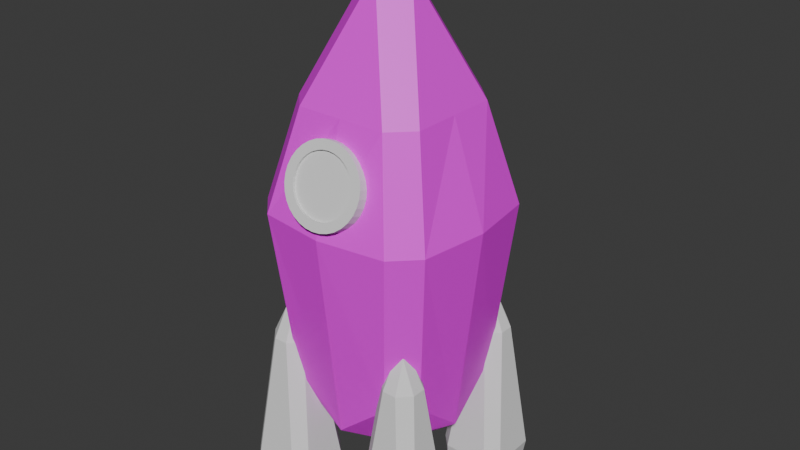 # Source: capsule.blend  (saved by Blender 4.1.24; exported with 4.5.12 LTS)
import bpy
from mathutils import Matrix  # noqa: F401  (used for matrix-valued properties, if any)

bpy.ops.wm.read_factory_settings(use_empty=True)
scene = bpy.context.scene
scene.name = 'Scene'

# ---- collections
col_collection = bpy.data.collections.new('Collection'); scene.collection.children.link(col_collection)

# ---- images (referenced by path relative to the original .blend; pixels are not part of the script)
import os
ASSET_DIR = os.environ.get("B2B_ASSET_DIR", "")  # directory of the original .blend (textures are referenced by path, not embedded)
HERE = os.path.dirname(os.path.abspath(__file__))  # packed textures are extracted next to this script under _unpacked/

def load_image(name, relpath, width, height, colorspace="sRGB"):
    """Load a texture the original file referenced (path relative to the .blend, or extracted next to this script)."""
    p = next((c for c in (os.path.join(HERE, relpath), os.path.join(ASSET_DIR, relpath)) if relpath and os.path.exists(c)), "")
    if p:
        img = bpy.data.images.load(p, check_existing=True)
        img.name = name
    else:  # same state as the original file: an image datablock whose file is absent (Cycles renders it pink)
        img = bpy.data.images.new(name, width, height)
        img.source = "FILE"
        img.filepath = "//" + (relpath or name)
    img.colorspace_settings.name = colorspace
    return img
img_cube_base_color = load_image('Cube Base Color', 'spaceRocketMain.png', 1024, 1024, 'sRGB')

# ---- materials (node trees are filled in below, after node groups)
mat_material = bpy.data.materials.new('Material')
mat_material.use_transparent_shadow = False

# ---- material node trees
mat_material.use_nodes = True; mat_material.node_tree.nodes.clear()
_N = mat_material.node_tree.nodes; _L = mat_material.node_tree.links
n0 = _N.new('ShaderNodeBsdfPrincipled'); n0.name = 'Principled BSDF'; n0.location = (10, 300)
n1 = _N.new('ShaderNodeOutputMaterial'); n1.name = 'Material Output'; n1.location = (300, 300)
n2 = _N.new('ShaderNodeTexImage'); n2.name = 'Image Texture'; n2.location = (-280, 280)
n2.image = img_cube_base_color
_L.new(n0.outputs[0], n1.inputs[0])
_L.new(n2.outputs[0], n0.inputs[0])
n1.is_active_output = True

# ---- world
world_world = bpy.data.worlds.new('World'); scene.world = world_world
world_world.use_nodes = True; world_world.node_tree.nodes.clear()
_N = world_world.node_tree.nodes; _L = world_world.node_tree.links
n0 = _N.new('ShaderNodeOutputWorld'); n0.name = 'World Output'; n0.location = (300, 300)
n1 = _N.new('ShaderNodeBackground'); n1.name = 'Background'; n1.location = (10, 300)
n1.inputs[0].default_value = (0.05088, 0.05088, 0.05088, 1.0)
_L.new(n1.outputs[0], n0.inputs[0])
n0.is_active_output = True
world_world.color = (0.05088, 0.05088, 0.05088)
world_world.use_sun_shadow = False
world_world.sun_shadow_jitter_overblur = 0.0

# ---- meshes
me_cube_001 = bpy.data.meshes.new('Cube.001')
me_cube_001.from_pydata([(-0.7326, -0.7326, -0.3681), (-0.8795, -0.8795, 1.37), (-0.7326, 0.7326, -0.3681), (-0.8795, 0.8795, 1.37), (0.7326, -0.7326, -0.3681), (0.8795, -0.8795, 1.37), (0.7326, 0.7326, -0.3681), (0.8795, 0.8795, 1.37), (-0.6684, -0.6684, 2.359), (-0.6684, 0.6684, 2.359), (0.6684, 0.6684, 2.359), (0.6684, -0.6684, 2.359), (-0.2725, -0.2725, 3.324), (-0.2725, 0.2725, 3.324), (0.2725, 0.2725, 3.324), (0.2725, -0.2725, 3.324), (-0.2063, -0.2063, 3.82), (-0.2063, 0.2063, 3.82), (0.2063, 0.2063, 3.82), (0.2063, -0.2063, 3.82), (-0.7326, 0.0, -1.0), (-1.0, 0.0, 1.37), (0.7326, 0.0, -1.0), (1.0, 0.0, 1.37), (-0.6684, 0.0, 2.359), (0.6684, 0.0, 2.359), (-0.2725, 0.0, 3.324), (0.2725, 0.0, 3.324), (-0.2063, 0.0, 3.82), (0.2063, 0.0, 3.82), (0.0, 0.7326, -1.0), (0.0, 1.0, 1.37), (0.0, -0.7326, -1.0), (0.0, -1.0, 1.37), (0.0, 0.6684, 2.359), (0.0, -0.6684, 2.359), (0.0, 0.2725, 3.324), (0.0, -0.2725, 3.324), (0.0, 0.2063, 3.82), (0.0, -0.2063, 3.82), (0.0, 0.0, 3.82), (0.0, 0.0, -1.0)], [], [(20, 21, 3, 2), (30, 31, 7, 6), (22, 23, 5, 4), (32, 33, 1, 0), (41, 22, 4, 32), (31, 3, 9, 34), (25, 10, 14, 27), (23, 7, 10, 25), (21, 1, 8, 24), (33, 5, 11, 35), (26, 12, 16, 28), (24, 8, 12, 26), (35, 11, 15, 37), (34, 9, 13, 36), (40, 28, 16, 39), (37, 15, 19, 39), (36, 13, 17, 38), (27, 14, 18, 29), (15, 27, 29, 19), (38, 17, 28, 40), (9, 24, 26, 13), (13, 26, 28, 17), (3, 21, 24, 9), (5, 23, 25, 11), (11, 25, 27, 15), (30, 6, 22, 41), (6, 7, 23, 22), (0, 1, 21, 20), (2, 30, 41, 20), (18, 38, 40, 29), (14, 36, 38, 18), (12, 37, 39, 16), (29, 40, 39, 19), (10, 34, 36, 14), (8, 35, 37, 12), (1, 33, 35, 8), (7, 31, 34, 10), (20, 41, 32, 0), (4, 5, 33, 32), (2, 3, 31, 30)])
_uv = me_cube_001.uv_layers.new(name='UVMap')
_uv.uv.foreach_set('vector', [0.1013, 0.3555, 0.08784, 0.2015, 0.1469, 0.1949, 0.1469, 0.3093, 0.2767, 0.3555, 0.2633, 0.2015, 0.3224, 0.1949, 0.3224, 0.3093, 0.4521, 0.3555, 0.4387, 0.2015, 0.4978, 0.1949, 0.4978, 0.3093, 0.6275, 0.3555, 0.6141, 0.2015, 0.6732, 0.1949, 0.6732, 0.3093, 0.7926, 0.2884, 0.7926, 0.3344, 0.7302, 0.3272, 0.7471, 0.2956, 0.2633, 0.2015, 0.2039, 0.2052, 0.2122, 0.1359, 0.2572, 0.132, 0.4326, 0.132, 0.3876, 0.1359, 0.4083, 0.06499, 0.4267, 0.0634, 0.4387, 0.2015, 0.3794, 0.2052, 0.3876, 0.1359, 0.4326, 0.132, 0.08784, 0.2015, 0.0285, 0.2052, 0.03679, 0.1359, 0.08179, 0.132, 0.6141, 0.2015, 0.5548, 0.2052, 0.5631, 0.1359, 0.6081, 0.132, 0.07581, 0.0634, 0.05746, 0.06499, 0.05899, 0.03092, 0.07287, 0.02971, 0.08179, 0.132, 0.03679, 0.1359, 0.05746, 0.06499, 0.07581, 0.0634, 0.6081, 0.132, 0.5631, 0.1359, 0.5838, 0.06499, 0.6021, 0.0634, 0.2572, 0.132, 0.2122, 0.1359, 0.2329, 0.06499, 0.2512, 0.0634, 0.04244, 0.9088, 0.0285, 0.9088, 0.0285, 0.8949, 0.04244, 0.8949, 0.6021, 0.0634, 0.5838, 0.06499, 0.5853, 0.03092, 0.5992, 0.02971, 0.2512, 0.0634, 0.2329, 0.06499, 0.2344, 0.03092, 0.2483, 0.02971, 0.4267, 0.0634, 0.4083, 0.06499, 0.4098, 0.03092, 0.4237, 0.02971, 0.445, 0.0618, 0.4267, 0.0634, 0.4237, 0.02971, 0.4376, 0.0285, 0.04244, 0.9228, 0.0285, 0.9228, 0.0285, 0.9088, 0.04244, 0.9088, 0.1268, 0.1281, 0.08179, 0.132, 0.07581, 0.0634, 0.09415, 0.0618, 0.09415, 0.0618, 0.07581, 0.0634, 0.07287, 0.02971, 0.08676, 0.0285, 0.1469, 0.1949, 0.08784, 0.2015, 0.08179, 0.132, 0.1268, 0.1281, 0.4978, 0.1949, 0.4387, 0.2015, 0.4326, 0.132, 0.4776, 0.1281, 0.4776, 0.1281, 0.4326, 0.132, 0.4267, 0.0634, 0.445, 0.0618, 0.8381, 0.2811, 0.8211, 0.3127, 0.7926, 0.3344, 0.7926, 0.2884, 0.3991, 0.3179, 0.3794, 0.2052, 0.4387, 0.2015, 0.4521, 0.3555, 0.04828, 0.3179, 0.0285, 0.2052, 0.08784, 0.2015, 0.1013, 0.3555, 0.8211, 0.2207, 0.8381, 0.2811, 0.7926, 0.2884, 0.7926, 0.2423, 0.05638, 0.9228, 0.04244, 0.9228, 0.04244, 0.9088, 0.05638, 0.9088, 0.2696, 0.0618, 0.2512, 0.0634, 0.2483, 0.02971, 0.2622, 0.0285, 0.6204, 0.0618, 0.6021, 0.0634, 0.5992, 0.02971, 0.613, 0.0285, 0.05638, 0.9088, 0.04244, 0.9088, 0.04244, 0.8949, 0.05638, 0.8949, 0.3022, 0.1281, 0.2572, 0.132, 0.2512, 0.0634, 0.2696, 0.0618, 0.6531, 0.1281, 0.6081, 0.132, 0.6021, 0.0634, 0.6204, 0.0618, 0.6732, 0.1949, 0.6141, 0.2015, 0.6081, 0.132, 0.6531, 0.1281, 0.3224, 0.1949, 0.2633, 0.2015, 0.2572, 0.132, 0.3022, 0.1281, 0.7926, 0.2423, 0.7926, 0.2884, 0.7471, 0.2956, 0.7302, 0.2351, 0.5746, 0.3179, 0.5548, 0.2052, 0.6141, 0.2015, 0.6275, 0.3555, 0.2237, 0.3179, 0.2039, 0.2052, 0.2633, 0.2015, 0.2767, 0.3555])
me_cube_001.materials.append(mat_material)
me_cube_001.update()
me_cube_003 = bpy.data.meshes.new('Cube.003')
me_cube_003.from_pydata([(-1.363, -1.363, -1.0), (-0.5524, -0.5524, 1.459), (-1.363, 1.363, -1.0), (-0.5524, 0.5524, 1.459), (1.363, -1.363, -1.0), (0.5524, -0.5524, 1.459), (1.363, 1.363, -1.0), (0.5524, 0.5524, 1.459)], [], [(0, 1, 3, 2), (2, 3, 7, 6), (6, 7, 5, 4), (4, 5, 1, 0), (2, 6, 4, 0), (7, 3, 1, 5)])
_uv = me_cube_003.uv_layers.new(name='UVMap')
_uv.uv.foreach_set('vector', [0.2035, 0.8379, 0.0285, 0.7831, 0.0285, 0.7085, 0.2035, 0.6537, 0.4447, 0.5967, 0.2697, 0.5419, 0.2697, 0.4672, 0.4447, 0.4125, 0.4354, 0.8379, 0.2605, 0.7831, 0.2605, 0.7085, 0.4354, 0.6537, 0.6766, 0.5967, 0.5017, 0.5419, 0.5017, 0.4672, 0.6766, 0.4125, 0.2127, 0.5967, 0.0285, 0.5967, 0.0285, 0.4125, 0.2127, 0.4125, 0.7271, 0.9198, 0.6524, 0.9198, 0.6524, 0.8452, 0.7271, 0.8452])
me_cube_003.update()
me_cylinder = bpy.data.meshes.new('Cylinder')
me_cylinder.from_pydata([(0.0, 1.0, -1.0), (-1.466e-09, 0.7656, 1.0), (0.1951, 0.9808, -1.0), (0.1494, 0.7509, 1.0), (0.3827, 0.9239, -1.0), (0.293, 0.7074, 1.0), (0.5556, 0.8315, -1.0), (0.4254, 0.6366, 1.0), (0.7071, 0.7071, -1.0), (0.5414, 0.5414, 1.0), (0.8315, 0.5556, -1.0), (0.6366, 0.4254, 1.0), (0.9239, 0.3827, -1.0), (0.7074, 0.293, 1.0), (0.9808, 0.1951, -1.0), (0.7509, 0.1494, 1.0), (1.0, 0.0, -1.0), (0.7656, 4.211e-08, 1.0), (0.9808, -0.1951, -1.0), (0.7509, -0.1494, 1.0), (0.9239, -0.3827, -1.0), (0.7074, -0.293, 1.0), (0.8315, -0.5556, -1.0), (0.6366, -0.4254, 1.0), (0.7071, -0.7071, -1.0), (0.5414, -0.5414, 1.0), (0.5556, -0.8315, -1.0), (0.4254, -0.6366, 1.0), (0.3827, -0.9239, -1.0), (0.293, -0.7074, 1.0), (0.1951, -0.9808, -1.0), (0.1494, -0.7509, 1.0), (0.0, -1.0, -1.0), (-1.466e-09, -0.7656, 1.0), (-0.1951, -0.9808, -1.0), (-0.1494, -0.7509, 1.0), (-0.3827, -0.9239, -1.0), (-0.293, -0.7074, 1.0), (-0.5556, -0.8315, -1.0), (-0.4254, -0.6366, 1.0), (-0.7071, -0.7071, -1.0), (-0.5414, -0.5414, 1.0), (-0.8315, -0.5556, -1.0), (-0.6366, -0.4254, 1.0), (-0.9239, -0.3827, -1.0), (-0.7074, -0.293, 1.0), (-0.9808, -0.1951, -1.0), (-0.7509, -0.1494, 1.0), (-1.0, 0.0, -1.0), (-0.7656, 4.285e-08, 1.0), (-0.9808, 0.1951, -1.0), (-0.7509, 0.1494, 1.0), (-0.9239, 0.3827, -1.0), (-0.7074, 0.293, 1.0), (-0.8315, 0.5556, -1.0), (-0.6366, 0.4254, 1.0), (-0.7071, 0.7071, -1.0), (-0.5414, 0.5414, 1.0), (-0.5556, 0.8315, -1.0), (-0.4254, 0.6366, 1.0), (-0.3827, 0.9239, -1.0), (-0.293, 0.7074, 1.0), (-0.1951, 0.9808, -1.0), (-0.1494, 0.7509, 1.0), (0.1951, 0.9808, 1.0), (0.0, 1.0, 1.0), (0.3827, 0.9239, 1.0), (0.5556, 0.8315, 1.0), (0.7071, 0.7071, 1.0), (0.8315, 0.5556, 1.0), (0.9239, 0.3827, 1.0), (0.9808, 0.1951, 1.0), (1.0, 0.0, 1.0), (0.9808, -0.1951, 1.0), (0.9239, -0.3827, 1.0), (0.8315, -0.5556, 1.0), (0.7071, -0.7071, 1.0), (0.5556, -0.8315, 1.0), (0.3827, -0.9239, 1.0), (0.1951, -0.9808, 1.0), (0.0, -1.0, 1.0), (-0.1951, -0.9808, 1.0), (-0.3827, -0.9239, 1.0), (-0.5556, -0.8315, 1.0), (-0.7071, -0.7071, 1.0), (-0.8315, -0.5556, 1.0), (-0.9239, -0.3827, 1.0), (-0.9808, -0.1951, 1.0), (-1.0, 0.0, 1.0), (-0.9808, 0.1951, 1.0), (-0.9239, 0.3827, 1.0), (-0.8315, 0.5556, 1.0), (-0.7071, 0.7071, 1.0), (-0.5556, 0.8315, 1.0), (-0.3827, 0.9239, 1.0), (-0.1951, 0.9808, 1.0), (0.1494, 0.7509, 0.8012), (-3.249e-11, 0.7656, 0.8012), (0.293, 0.7074, 0.8012), (0.4254, 0.6366, 0.8012), (0.5414, 0.5414, 0.8012), (0.6366, 0.4254, 0.8012), (0.7074, 0.293, 0.8012), (0.7509, 0.1494, 0.8012), (0.7656, 4.211e-08, 0.8012), (0.7509, -0.1494, 0.8012), (0.7074, -0.293, 0.8012), (0.6366, -0.4254, 0.8012), (0.5414, -0.5414, 0.8012), (0.4254, -0.6366, 0.8012), (0.293, -0.7074, 0.8012), (0.1494, -0.7509, 0.8012), (-3.249e-11, -0.7656, 0.8012), (-0.1494, -0.7509, 0.8012), (-0.293, -0.7074, 0.8012), (-0.4254, -0.6366, 0.8012), (-0.5414, -0.5414, 0.8012), (-0.6366, -0.4254, 0.8012), (-0.7074, -0.293, 0.8012), (-0.7509, -0.1494, 0.8012), (-0.7656, 4.285e-08, 0.8012), (-0.7509, 0.1494, 0.8012), (-0.7074, 0.293, 0.8012), (-0.6366, 0.4254, 0.8012), (-0.5414, 0.5414, 0.8012), (-0.4254, 0.6366, 0.8012), (-0.293, 0.7074, 0.8012), (-0.1494, 0.7509, 0.8012)], [], [(0, 65, 64, 2), (2, 64, 66, 4), (4, 66, 67, 6), (6, 67, 68, 8), (8, 68, 69, 10), (10, 69, 70, 12), (12, 70, 71, 14), (14, 71, 72, 16), (16, 72, 73, 18), (18, 73, 74, 20), (20, 74, 75, 22), (22, 75, 76, 24), (24, 76, 77, 26), (26, 77, 78, 28), (28, 78, 79, 30), (30, 79, 80, 32), (32, 80, 81, 34), (34, 81, 82, 36), (36, 82, 83, 38), (38, 83, 84, 40), (40, 84, 85, 42), (42, 85, 86, 44), (44, 86, 87, 46), (46, 87, 88, 48), (48, 88, 89, 50), (50, 89, 90, 52), (52, 90, 91, 54), (54, 91, 92, 56), (56, 92, 93, 58), (58, 93, 94, 60), (61, 59, 125, 126), (60, 94, 95, 62), (62, 95, 65, 0), (0, 2, 4, 6, 8, 10, 12, 14, 16, 18, 20, 22, 24, 26, 28, 30, 32, 34, 36, 38, 40, 42, 44, 46, 48, 50, 52, 54, 56, 58, 60, 62), (1, 3, 64, 65), (3, 5, 66, 64), (5, 7, 67, 66), (7, 9, 68, 67), (9, 11, 69, 68), (11, 13, 70, 69), (13, 15, 71, 70), (15, 17, 72, 71), (17, 19, 73, 72), (19, 21, 74, 73), (21, 23, 75, 74), (23, 25, 76, 75), (25, 27, 77, 76), (27, 29, 78, 77), (29, 31, 79, 78), (31, 33, 80, 79), (33, 35, 81, 80), (35, 37, 82, 81), (37, 39, 83, 82), (39, 41, 84, 83), (41, 43, 85, 84), (43, 45, 86, 85), (45, 47, 87, 86), (47, 49, 88, 87), (49, 51, 89, 88), (51, 53, 90, 89), (53, 55, 91, 90), (55, 57, 92, 91), (57, 59, 93, 92), (59, 61, 94, 93), (61, 63, 95, 94), (63, 1, 65, 95), (96, 97, 127, 126, 125, 124, 123, 122, 121, 120, 119, 118, 117, 116, 115, 114, 113, 112, 111, 110, 109, 108, 107, 106, 105, 104, 103, 102, 101, 100, 99, 98), (35, 33, 112, 113), (9, 7, 99, 100), (63, 61, 126, 127), (37, 35, 113, 114), (11, 9, 100, 101), (1, 63, 127, 97), (39, 37, 114, 115), (13, 11, 101, 102), (41, 39, 115, 116), (15, 13, 102, 103), (43, 41, 116, 117), (17, 15, 103, 104), (45, 43, 117, 118), (19, 17, 104, 105), (47, 45, 118, 119), (21, 19, 105, 106), (49, 47, 119, 120), (23, 21, 106, 107), (51, 49, 120, 121), (25, 23, 107, 108), (53, 51, 121, 122), (27, 25, 108, 109), (55, 53, 122, 123), (29, 27, 109, 110), (3, 1, 97, 96), (57, 55, 123, 124), (31, 29, 110, 111), (5, 3, 96, 98), (59, 57, 124, 125), (33, 31, 111, 112), (7, 5, 98, 99)])
_uv = me_cylinder.uv_layers.new(name='UVMap')
_uv.uv.foreach_set('vector', [0.7396, 0.1637, 0.7396, 0.0285, 0.7506, 0.0285, 0.7506, 0.1637, 0.7506, 0.1637, 0.7506, 0.0285, 0.7628, 0.0285, 0.7628, 0.1637, 0.7628, 0.1637, 0.7628, 0.0285, 0.7758, 0.0285, 0.7758, 0.1637, 0.7758, 0.1637, 0.7758, 0.0285, 0.7891, 0.0285, 0.7891, 0.1637, 0.7891, 0.1637, 0.7891, 0.0285, 0.8021, 0.0285, 0.8021, 0.1637, 0.8021, 0.1637, 0.8021, 0.0285, 0.8143, 0.0285, 0.8143, 0.1637, 0.8143, 0.1637, 0.8143, 0.0285, 0.8253, 0.0285, 0.8253, 0.1637, 0.8253, 0.1637, 0.8253, 0.0285, 0.8347, 0.0285, 0.8347, 0.1637, 0.8755, 0.7888, 0.8755, 0.6537, 0.8828, 0.6537, 0.8828, 0.7888, 0.8828, 0.7888, 0.8828, 0.6537, 0.8922, 0.6537, 0.8922, 0.7888, 0.8922, 0.7888, 0.8922, 0.6537, 0.9032, 0.6537, 0.9032, 0.7888, 0.9032, 0.7888, 0.9032, 0.6537, 0.9154, 0.6537, 0.9154, 0.7888, 0.9154, 0.7888, 0.9154, 0.6537, 0.9284, 0.6537, 0.9284, 0.7888, 0.9284, 0.7888, 0.9284, 0.6537, 0.9417, 0.6537, 0.9417, 0.7888, 0.9417, 0.7888, 0.9417, 0.6537, 0.9547, 0.6537, 0.9547, 0.7888, 0.9547, 0.7888, 0.9547, 0.6537, 0.9669, 0.6537, 0.9669, 0.7888, 0.8858, 0.5476, 0.8858, 0.4125, 0.8968, 0.4125, 0.8968, 0.5476, 0.8968, 0.5476, 0.8968, 0.4125, 0.909, 0.4125, 0.909, 0.5476, 0.909, 0.5476, 0.909, 0.4125, 0.922, 0.4125, 0.922, 0.5476, 0.922, 0.5476, 0.922, 0.4125, 0.9352, 0.4125, 0.9352, 0.5476, 0.9352, 0.5476, 0.9352, 0.4125, 0.9482, 0.4125, 0.9482, 0.5476, 0.9482, 0.5476, 0.9482, 0.4125, 0.9605, 0.4125, 0.9605, 0.5476, 0.9605, 0.5476, 0.9605, 0.4125, 0.9715, 0.4125, 0.9715, 0.5476, 0.7336, 0.5476, 0.7336, 0.4125, 0.7447, 0.4125, 0.7447, 0.5476, 0.7447, 0.5476, 0.7447, 0.4125, 0.7569, 0.4125, 0.7569, 0.5476, 0.7569, 0.5476, 0.7569, 0.4125, 0.7699, 0.4125, 0.7699, 0.5476, 0.7699, 0.5476, 0.7699, 0.4125, 0.7831, 0.4125, 0.7831, 0.5476, 0.7831, 0.5476, 0.7831, 0.4125, 0.7961, 0.4125, 0.7961, 0.5476, 0.7961, 0.5476, 0.7961, 0.4125, 0.8084, 0.4125, 0.8084, 0.5476, 0.8084, 0.5476, 0.8084, 0.4125, 0.8194, 0.4125, 0.8194, 0.5476, 0.7841, 0.8959, 0.7841, 0.8858, 0.7975, 0.8858, 0.7975, 0.8959, 0.8194, 0.5476, 0.8194, 0.4125, 0.8288, 0.4125, 0.8288, 0.5476, 0.7302, 0.1637, 0.7302, 0.0285, 0.7396, 0.0285, 0.7396, 0.1637, 0.6269, 0.7276, 0.6244, 0.7406, 0.6193, 0.7528, 0.6119, 0.7638, 0.6026, 0.7732, 0.5915, 0.7805, 0.5793, 0.7856, 0.5663, 0.7882, 0.5531, 0.7882, 0.5401, 0.7856, 0.5278, 0.7805, 0.5168, 0.7732, 0.5074, 0.7638, 0.5001, 0.7528, 0.495, 0.7406, 0.4924, 0.7276, 0.4924, 0.7143, 0.495, 0.7013, 0.5001, 0.6891, 0.5074, 0.6781, 0.5168, 0.6687, 0.5278, 0.6613, 0.5401, 0.6563, 0.5531, 0.6537, 0.5663, 0.6537, 0.5793, 0.6563, 0.5915, 0.6613, 0.6026, 0.6687, 0.6119, 0.6781, 0.6193, 0.6891, 0.6244, 0.7013, 0.6269, 0.7143, 0.8027, 0.726, 0.8027, 0.7159, 0.8185, 0.7143, 0.8185, 0.7276, 0.8027, 0.7159, 0.8007, 0.7059, 0.8159, 0.7013, 0.8185, 0.7143, 0.8007, 0.7059, 0.7968, 0.6965, 0.8108, 0.6891, 0.8159, 0.7013, 0.7968, 0.6965, 0.7912, 0.6881, 0.8034, 0.6781, 0.8108, 0.6891, 0.7912, 0.6881, 0.784, 0.6809, 0.7941, 0.6687, 0.8034, 0.6781, 0.784, 0.6809, 0.7756, 0.6753, 0.7831, 0.6613, 0.7941, 0.6687, 0.7756, 0.6753, 0.7662, 0.6714, 0.7708, 0.6563, 0.7831, 0.6613, 0.7662, 0.6714, 0.7563, 0.6694, 0.7578, 0.6537, 0.7708, 0.6563, 0.7563, 0.6694, 0.7461, 0.6694, 0.7446, 0.6537, 0.7578, 0.6537, 0.7461, 0.6694, 0.7362, 0.6714, 0.7316, 0.6563, 0.7446, 0.6537, 0.7362, 0.6714, 0.7268, 0.6753, 0.7193, 0.6613, 0.7316, 0.6563, 0.7268, 0.6753, 0.7184, 0.6809, 0.7083, 0.6687, 0.7193, 0.6613, 0.7184, 0.6809, 0.7112, 0.6881, 0.699, 0.6781, 0.7083, 0.6687, 0.7112, 0.6881, 0.7056, 0.6965, 0.6916, 0.6891, 0.699, 0.6781, 0.7056, 0.6965, 0.7017, 0.7059, 0.6865, 0.7013, 0.6916, 0.6891, 0.7017, 0.7059, 0.6997, 0.7159, 0.6839, 0.7143, 0.6865, 0.7013, 0.6997, 0.7159, 0.6997, 0.726, 0.6839, 0.7276, 0.6839, 0.7143, 0.6997, 0.726, 0.7017, 0.736, 0.6865, 0.7406, 0.6839, 0.7276, 0.7017, 0.736, 0.7056, 0.7453, 0.6916, 0.7528, 0.6865, 0.7406, 0.7056, 0.7453, 0.7112, 0.7538, 0.699, 0.7638, 0.6916, 0.7528, 0.7112, 0.7538, 0.7184, 0.7609, 0.7083, 0.7732, 0.699, 0.7638, 0.7184, 0.7609, 0.7268, 0.7666, 0.7193, 0.7805, 0.7083, 0.7732, 0.7268, 0.7666, 0.7362, 0.7704, 0.7316, 0.7856, 0.7193, 0.7805, 0.7362, 0.7704, 0.7461, 0.7724, 0.7446, 0.7882, 0.7316, 0.7856, 0.7461, 0.7724, 0.7563, 0.7724, 0.7578, 0.7882, 0.7446, 0.7882, 0.7563, 0.7724, 0.7662, 0.7704, 0.7708, 0.7856, 0.7578, 0.7882, 0.7662, 0.7704, 0.7756, 0.7666, 0.7831, 0.7805, 0.7708, 0.7856, 0.7756, 0.7666, 0.784, 0.7609, 0.7941, 0.7732, 0.7831, 0.7805, 0.784, 0.7609, 0.7912, 0.7538, 0.8034, 0.7638, 0.7941, 0.7732, 0.7912, 0.7538, 0.7968, 0.7453, 0.8108, 0.7528, 0.8034, 0.7638, 0.7968, 0.7453, 0.8007, 0.736, 0.8159, 0.7406, 0.8108, 0.7528, 0.8007, 0.736, 0.8027, 0.726, 0.8185, 0.7276, 0.8159, 0.7406, 0.5839, 0.9295, 0.5767, 0.9367, 0.5683, 0.9423, 0.5589, 0.9462, 0.549, 0.9482, 0.5389, 0.9482, 0.5289, 0.9462, 0.5195, 0.9423, 0.5111, 0.9367, 0.5039, 0.9295, 0.4983, 0.9211, 0.4944, 0.9117, 0.4924, 0.9018, 0.4924, 0.8916, 0.4944, 0.8817, 0.4983, 0.8723, 0.5039, 0.8639, 0.5111, 0.8567, 0.5195, 0.8511, 0.5289, 0.8472, 0.5389, 0.8452, 0.549, 0.8452, 0.5589, 0.8472, 0.5683, 0.8511, 0.5767, 0.8567, 0.5839, 0.8639, 0.5896, 0.8723, 0.5934, 0.8817, 0.5954, 0.8916, 0.5954, 0.9018, 0.5934, 0.9117, 0.5896, 0.9211, 0.8917, 0.04411, 0.8917, 0.03567, 0.9051, 0.03567, 0.9051, 0.04411, 0.8755, 0.8837, 0.8755, 0.8736, 0.8889, 0.8736, 0.8889, 0.8837, 0.7841, 0.9058, 0.7841, 0.8959, 0.7975, 0.8959, 0.7975, 0.9058, 0.8917, 0.05348, 0.8917, 0.04411, 0.9051, 0.04411, 0.9051, 0.05348, 0.8755, 0.8937, 0.8755, 0.8837, 0.8889, 0.8837, 0.8889, 0.8937, 0.7841, 0.9152, 0.7841, 0.9058, 0.7975, 0.9058, 0.7975, 0.9152, 0.8917, 0.06343, 0.8917, 0.05348, 0.9051, 0.05348, 0.9051, 0.06343, 0.8755, 0.9031, 0.8755, 0.8937, 0.8889, 0.8937, 0.8889, 0.9031, 0.8917, 0.07357, 0.8917, 0.06343, 0.9051, 0.06343, 0.9051, 0.07357, 0.8755, 0.9115, 0.8755, 0.9031, 0.8889, 0.9031, 0.8889, 0.9115, 0.8917, 0.08352, 0.8917, 0.07357, 0.9051, 0.07357, 0.9051, 0.08352, 0.8951, 0.2291, 0.8951, 0.2207, 0.9085, 0.2207, 0.9085, 0.2291, 0.8917, 0.09289, 0.8917, 0.08352, 0.9051, 0.08352, 0.9051, 0.09289, 0.8951, 0.2385, 0.8951, 0.2291, 0.9085, 0.2291, 0.9085, 0.2385, 0.8917, 0.1013, 0.8917, 0.09289, 0.9051, 0.09289, 0.9051, 0.1013, 0.8951, 0.2484, 0.8951, 0.2385, 0.9085, 0.2385, 0.9085, 0.2484, 0.8917, 0.1085, 0.8917, 0.1013, 0.9051, 0.1013, 0.9051, 0.1085, 0.8951, 0.2586, 0.8951, 0.2484, 0.9085, 0.2484, 0.9085, 0.2586, 0.7841, 0.8508, 0.7841, 0.8452, 0.7975, 0.8452, 0.7975, 0.8508, 0.8951, 0.2685, 0.8951, 0.2586, 0.9085, 0.2586, 0.9085, 0.2685, 0.7841, 0.858, 0.7841, 0.8508, 0.7975, 0.8508, 0.7975, 0.858, 0.8951, 0.2779, 0.8951, 0.2685, 0.9085, 0.2685, 0.9085, 0.2779, 0.7841, 0.8664, 0.7841, 0.858, 0.7975, 0.858, 0.7975, 0.8664, 0.8951, 0.2863, 0.8951, 0.2779, 0.9085, 0.2779, 0.9085, 0.2863, 0.8755, 0.8543, 0.8755, 0.8458, 0.8889, 0.8458, 0.8889, 0.8543, 0.7841, 0.8758, 0.7841, 0.8664, 0.7975, 0.8664, 0.7975, 0.8758, 0.8951, 0.2935, 0.8951, 0.2863, 0.9085, 0.2863, 0.9085, 0.2935, 0.8755, 0.8636, 0.8755, 0.8543, 0.8889, 0.8543, 0.8889, 0.8636, 0.7841, 0.8858, 0.7841, 0.8758, 0.7975, 0.8758, 0.7975, 0.8858, 0.8917, 0.03567, 0.8917, 0.0285, 0.9051, 0.0285, 0.9051, 0.03567, 0.8755, 0.8736, 0.8755, 0.8636, 0.8889, 0.8636, 0.8889, 0.8736])
me_cylinder.update()

# ---- objects
ob_cube = bpy.data.objects.new('Cube', me_cube_001)
ob_cube_001 = bpy.data.objects.new('Cube.001', me_cube_003)
ob_cylinder = bpy.data.objects.new('Cylinder', me_cylinder)

# ---- transforms, parenting, visibility, modifiers, constraints
ob_cube.location = (0.0, 0.0, 0.0)
ob_cube.scale = (1.445, 1.445, 1.445)
_m = ob_cube.modifiers.new('Bevel', 'BEVEL')
_m.width = 0.66
_m.width_pct = 0.66
ob_cube_001.location = (-0.9571, 0.9527, -1.219)
ob_cube_001.scale = (0.3959, 0.3959, 1.164)
_m = ob_cube_001.modifiers.new('Bevel', 'BEVEL')
_m.width = 0.4
_m.width_pct = 0.4
_m = ob_cube_001.modifiers.new('Mirror', 'MIRROR')
_m.use_axis = (True, True, False)
_m.mirror_object = ob_cube
ob_cylinder.location = (0.0, -1.126, 2.594)
ob_cylinder.rotation_euler = (1.238, 0.004222, -0.003253)
ob_cylinder.scale = (0.5988, 0.5662, 0.2003)
_m = ob_cylinder.modifiers.new('Mirror', 'MIRROR')
_m.use_axis = (True, True, False)
_m.mirror_object = ob_cube

# ---- collection membership
col_collection.objects.link(ob_cube)
col_collection.objects.link(ob_cube_001)
col_collection.objects.link(ob_cylinder)

# ---- scene / render settings (as saved in the file)
scene.frame_start = 1; scene.frame_end = 250; scene.frame_set(1)
scene.render.engine = 'BLENDER_EEVEE_NEXT'
scene.cycles.sampling_pattern = 'TABULATED_SOBOL'
scene.eevee.ray_tracing_options.trace_max_roughness = 0.0
bpy.context.view_layer.update()

# ---- added for rendering (the .blend has no active camera and no usable light): camera, sun
cam_auto = bpy.data.cameras.new('AutoCamera')
cam_auto.lens = 50.0
cam_auto.sensor_width = 36.0
cam_auto.clip_end = 1000.0
ob_auto_camera = bpy.data.objects.new('AutoCamera', cam_auto)
scene.collection.objects.link(ob_auto_camera)
ob_auto_camera.location = (8.36426, -9.89266, 8.26059)
ob_auto_camera.rotation_euler = (1.09748, -7.21219e-08, 0.694738)
scene.camera = ob_auto_camera
light_auto_sun = bpy.data.lights.new('AutoSun', 'SUN')
light_auto_sun.energy = 3.0
light_auto_sun.angle = 0.0523599
ob_auto_sun = bpy.data.objects.new('AutoSun', light_auto_sun)
scene.collection.objects.link(ob_auto_sun)
ob_auto_sun.rotation_euler = (0.872665, 0.174533, 0.523599)
bpy.context.view_layer.update()
